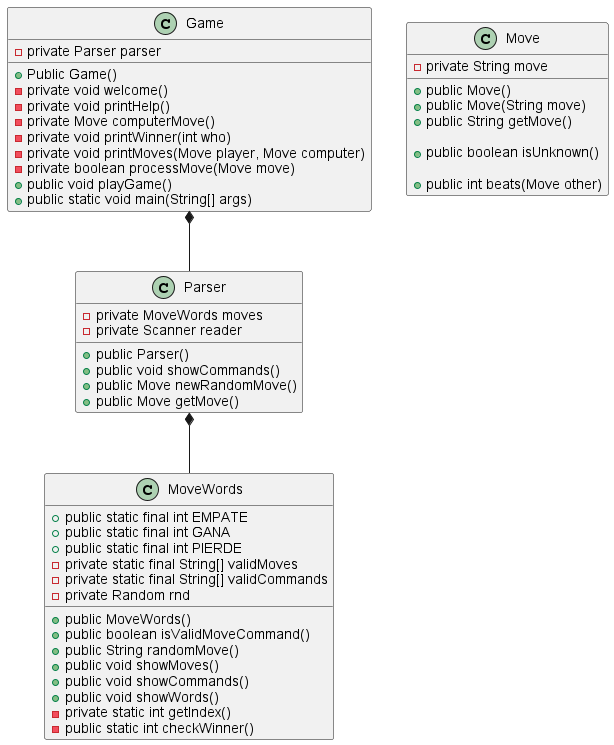

The diagram above was rendered by PlantUML. Its source (embedded in the PNG):
@startuml
class Game {
    -private Parser parser

    +Public Game()
    -private void welcome()
    -private void printHelp()
    -private Move computerMove()
    -private void printWinner(int who)
    -private void printMoves(Move player, Move computer)
    -private boolean processMove(Move move)
    +public void playGame()
    +public static void main(String[] args)

}
class Parser {

    -private MoveWords moves
    -private Scanner reader
    +public Parser()
    +public void showCommands()
    +public Move newRandomMove()
    +public Move getMove()
}

class MoveWords {
    +public static final int EMPATE
    +public static final int GANA
    +public static final int PIERDE
    -private static final String[] validMoves
    -private static final String[] validCommands
    -private Random rnd

    +public MoveWords()
    +public boolean isValidMoveCommand()
    +public String randomMove()
    +public void showMoves()
    +public void showCommands()
    +public void showWords()
    -private static int getIndex()
    -public static int checkWinner()

}
class Move {
    -private String move
    +public Move()
    +public Move(String move)
    +public String getMove()

    +public boolean isUnknown()

    +public int beats(Move other)
}

Game *-- Parser
Parser *-- MoveWords



class Move
@enduml